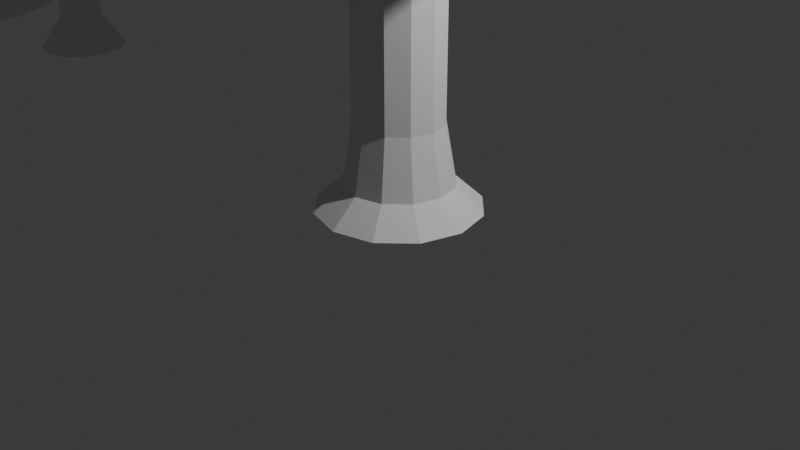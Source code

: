 # Source: TreeTemplates.blend  (saved by Blender 4.1.24; exported with 4.5.12 LTS)
import bpy
from mathutils import Matrix  # noqa: F401  (used for matrix-valued properties, if any)

bpy.ops.wm.read_factory_settings(use_empty=True)
scene = bpy.context.scene
scene.name = 'Scene'

# ---- collections
col_collection = bpy.data.collections.new('Collection'); scene.collection.children.link(col_collection)

# ---- world
world_world = bpy.data.worlds.new('World'); scene.world = world_world
world_world.use_nodes = True; world_world.node_tree.nodes.clear()
_N = world_world.node_tree.nodes; _L = world_world.node_tree.links
n0 = _N.new('ShaderNodeOutputWorld'); n0.name = 'World Output'; n0.location = (300, 300)
n1 = _N.new('ShaderNodeBackground'); n1.name = 'Background'; n1.location = (10, 300)
n1.inputs[0].default_value = (0.05088, 0.05088, 0.05088, 1.0)
_L.new(n1.outputs[0], n0.inputs[0])
n0.is_active_output = True
world_world.color = (0.05088, 0.05088, 0.05088)
world_world.use_sun_shadow = False
world_world.sun_shadow_jitter_overblur = 0.0

# ---- cameras
cam_camera = bpy.data.cameras.new('Camera')
cam_camera.clip_end = 100.0
cam_camera.ortho_scale = 7.314

# ---- lights
light_light = bpy.data.lights.new('Light', 'POINT')
light_light.transmission_factor = 0.0
light_light.energy = 1000.0
light_light.shadow_soft_size = 0.1
light_light.shadow_maximum_resolution = 0.006
light_light.use_absolute_resolution = True

# ---- meshes
me_cylinder = bpy.data.meshes.new('Cylinder')
me_cylinder.from_pydata([(0.0, 1.0, -0.6506), (0.0, 1.0, 1.0), (0.5, 0.866, -0.6506), (0.5, 0.866, 1.0), (0.866, 0.5, -0.6506), (0.866, 0.5, 1.0), (1.0, 0.0, -0.6506), (1.0, 0.0, 1.0), (0.866, -0.5, -0.6506), (0.866, -0.5, 1.0), (0.5, -0.866, -0.6506), (0.5, -0.866, 1.0), (0.0, -1.0, -0.6506), (0.0, -1.0, 1.0), (-0.5, -0.866, -0.6506), (-0.5, -0.866, 1.0), (-0.866, -0.5, -0.6506), (-0.866, -0.5, 1.0), (-1.0, 0.0, -0.6506), (-1.0, 0.0, 1.0), (-0.866, 0.5, -0.6506), (-0.866, 0.5, 1.0), (-0.5, 0.866, -0.6506), (-0.5, 0.866, 1.0), (-2.426e-08, 4.385, 0.01522), (-5.845e-08, 2.918, 0.3972), (2.192, 3.797, 0.01522), (1.459, 2.527, 0.3972), (3.797, 2.192, 0.01522), (2.527, 1.459, 0.3972), (4.385, 5.178e-09, 0.01522), (2.918, -1.066e-08, 0.3972), (3.797, -2.192, 0.01522), (2.527, -1.459, 0.3972), (2.192, -3.797, 0.01522), (1.459, -2.527, 0.3972), (-2.426e-08, -4.385, 0.01522), (-5.845e-08, -2.918, 0.3972), (-2.192, -3.797, 0.01522), (-1.459, -2.527, 0.3972), (-3.797, -2.192, 0.01522), (-2.527, -1.459, 0.3972), (-4.385, 5.178e-09, 0.01522), (-2.918, -1.066e-08, 0.3972), (-3.797, 2.192, 0.01522), (-2.527, 1.459, 0.3972), (-2.192, 3.797, 0.01522), (-1.459, 2.527, 0.3972), (-3.285e-07, 3.419, 0.4241), (-3.551e-07, 2.275, 0.722), (1.71, 2.961, 0.4241), (1.138, 1.97, 0.722), (2.961, 1.71, 0.4241), (1.97, 1.138, 0.722), (3.419, 1.1e-08, 0.4241), (2.275, -1.35e-09, 0.722), (2.961, -1.71, 0.4241), (1.97, -1.138, 0.722), (1.71, -2.961, 0.4241), (1.138, -1.97, 0.722), (-3.285e-07, -3.419, 0.4241), (-3.551e-07, -2.275, 0.722), (-1.71, -2.961, 0.4241), (-1.138, -1.97, 0.722), (-2.961, -1.71, 0.4241), (-1.97, -1.138, 0.722), (-3.419, 1.1e-08, 0.4241), (-2.275, -1.35e-09, 0.722), (-2.961, 1.71, 0.4241), (-1.97, 1.138, 0.722), (-1.71, 2.961, 0.4241), (-1.138, 1.97, 0.722), (-5.654e-07, 2.247, 0.7718), (-6.116e-07, 0.3876, 1.242), (1.124, 1.946, 0.7718), (0.1938, 0.3356, 1.242), (1.946, 1.124, 0.7718), (0.3356, 0.1938, 1.242), (2.247, 9.034e-09, 0.7718), (0.3876, 2.381e-10, 1.242), (1.946, -1.124, 0.7718), (0.3356, -0.1938, 1.242), (1.124, -1.946, 0.7718), (0.1938, -0.3356, 1.242), (-5.654e-07, -2.247, 0.7718), (-6.116e-07, -0.3876, 1.242), (-1.124, -1.946, 0.7718), (-0.1938, -0.3356, 1.242), (-1.946, -1.124, 0.7718), (-0.3356, -0.1938, 1.242), (-2.247, 9.034e-09, 0.7718), (-0.3876, 2.381e-10, 1.242), (-1.946, 1.124, 0.7718), (-0.3356, 0.1938, 1.242), (-1.124, 1.946, 0.7718), (-0.1938, 0.3356, 1.242), (-6.971e-08, 1.234, -0.8004), (0.6172, 1.069, -0.8004), (1.069, 0.6172, -0.8004), (1.234, 0.0, -0.8004), (1.069, -0.6172, -0.8004), (0.6172, -1.069, -0.8004), (-6.971e-08, -1.234, -0.8004), (-0.6172, -1.069, -0.8004), (-1.069, -0.6172, -0.8004), (-1.234, 0.0, -0.8004), (-1.069, 0.6172, -0.8004), (-0.6172, 1.069, -0.8004), (-2.707e-07, 1.853, -0.864), (0.9264, 1.605, -0.864), (1.605, 0.9264, -0.864), (1.853, 1.056e-08, -0.864), (1.605, -0.9264, -0.864), (0.9264, -1.605, -0.864), (-2.707e-07, -1.853, -0.864), (-0.9264, -1.605, -0.864), (-1.605, -0.9264, -0.864), (-1.853, 1.056e-08, -0.864), (-1.605, 0.9264, -0.864), (-0.9264, 1.605, -0.864)], [], [(0, 1, 3, 2), (2, 3, 5, 4), (4, 5, 7, 6), (6, 7, 9, 8), (8, 9, 11, 10), (10, 11, 13, 12), (12, 13, 15, 14), (14, 15, 17, 16), (16, 17, 19, 18), (18, 19, 21, 20), (3, 1, 23, 21, 19, 17, 15, 13, 11, 9, 7, 5), (20, 21, 23, 22), (22, 23, 1, 0), (18, 20, 106, 105), (24, 26, 27, 25), (26, 28, 29, 27), (28, 30, 31, 29), (30, 32, 33, 31), (32, 34, 35, 33), (34, 36, 37, 35), (36, 38, 39, 37), (38, 40, 41, 39), (40, 42, 43, 41), (42, 44, 45, 43), (27, 29, 31, 33, 35, 37, 39, 41, 43, 45, 47, 25), (44, 46, 47, 45), (46, 24, 25, 47), (24, 46, 44, 42, 40, 38, 36, 34, 32, 30, 28, 26), (48, 50, 51, 49), (50, 52, 53, 51), (52, 54, 55, 53), (54, 56, 57, 55), (56, 58, 59, 57), (58, 60, 61, 59), (60, 62, 63, 61), (62, 64, 65, 63), (64, 66, 67, 65), (66, 68, 69, 67), (51, 53, 55, 57, 59, 61, 63, 65, 67, 69, 71, 49), (68, 70, 71, 69), (70, 48, 49, 71), (48, 70, 68, 66, 64, 62, 60, 58, 56, 54, 52, 50), (72, 73, 75, 74), (74, 75, 77, 76), (76, 77, 79, 78), (78, 79, 81, 80), (80, 81, 83, 82), (82, 83, 85, 84), (84, 85, 87, 86), (86, 87, 89, 88), (88, 89, 91, 90), (90, 91, 93, 92), (75, 73, 95, 93, 91, 89, 87, 85, 83, 81, 79, 77), (92, 93, 95, 94), (94, 95, 73, 72), (72, 74, 76, 78, 80, 82, 84, 86, 88, 90, 92, 94), (99, 100, 112, 111), (16, 18, 105, 104), (14, 16, 104, 103), (12, 14, 103, 102), (10, 12, 102, 101), (8, 10, 101, 100), (6, 8, 100, 99), (22, 0, 96, 107), (0, 2, 97, 96), (4, 6, 99, 98), (20, 22, 107, 106), (2, 4, 98, 97), (108, 109, 110, 111, 112, 113, 114, 115, 116, 117, 118, 119), (106, 107, 119, 118), (96, 97, 109, 108), (103, 104, 116, 115), (100, 101, 113, 112), (107, 96, 108, 119), (97, 98, 110, 109), (104, 105, 117, 116), (101, 102, 114, 113), (98, 99, 111, 110), (105, 106, 118, 117), (102, 103, 115, 114)])
_uv = me_cylinder.uv_layers.new(name='UVMap')
_uv.uv.foreach_set('vector', [1.0, 0.5, 1.0, 1.0, 0.9167, 1.0, 0.9167, 0.5, 0.9167, 0.5, 0.9167, 1.0, 0.8333, 1.0, 0.8333, 0.5, 0.8333, 0.5, 0.8333, 1.0, 0.75, 1.0, 0.75, 0.5, 0.75, 0.5, 0.75, 1.0, 0.6667, 1.0, 0.6667, 0.5, 0.6667, 0.5, 0.6667, 1.0, 0.5833, 1.0, 0.5833, 0.5, 0.5833, 0.5, 0.5833, 1.0, 0.5, 1.0, 0.5, 0.5, 0.5, 0.5, 0.5, 1.0, 0.4167, 1.0, 0.4167, 0.5, 0.4167, 0.5, 0.4167, 1.0, 0.3333, 1.0, 0.3333, 0.5, 0.3333, 0.5, 0.3333, 1.0, 0.25, 1.0, 0.25, 0.5, 0.25, 0.5, 0.25, 1.0, 0.1667, 1.0, 0.1667, 0.5, 0.37, 0.4578, 0.25, 0.49, 0.13, 0.4578, 0.04215, 0.37, 0.01, 0.25, 0.04215, 0.13, 0.13, 0.04215, 0.25, 0.01, 0.37, 0.04215, 0.4578, 0.13, 0.49, 0.25, 0.4578, 0.37, 0.1667, 0.5, 0.1667, 1.0, 0.08333, 1.0, 0.08333, 0.5, 0.08333, 0.5, 0.08333, 1.0, 7.451e-08, 1.0, 7.451e-08, 0.5, 0.25, 0.5, 0.1667, 0.5, 0.1667, 0.5, 0.25, 0.5, 1.0, 0.5, 0.9167, 0.5, 0.9167, 1.0, 1.0, 1.0, 0.9167, 0.5, 0.8333, 0.5, 0.8333, 1.0, 0.9167, 1.0, 0.8333, 0.5, 0.75, 0.5, 0.75, 1.0, 0.8333, 1.0, 0.75, 0.5, 0.6667, 0.5, 0.6667, 1.0, 0.75, 1.0, 0.6667, 0.5, 0.5833, 0.5, 0.5833, 1.0, 0.6667, 1.0, 0.5833, 0.5, 0.5, 0.5, 0.5, 1.0, 0.5833, 1.0, 0.5, 0.5, 0.4167, 0.5, 0.4167, 1.0, 0.5, 1.0, 0.4167, 0.5, 0.3333, 0.5, 0.3333, 1.0, 0.4167, 1.0, 0.3333, 0.5, 0.25, 0.5, 0.25, 1.0, 0.3333, 1.0, 0.25, 0.5, 0.1667, 0.5, 0.1667, 1.0, 0.25, 1.0, 0.37, 0.4578, 0.4578, 0.37, 0.49, 0.25, 0.4578, 0.13, 0.37, 0.04215, 0.25, 0.01, 0.13, 0.04215, 0.04215, 0.13, 0.01, 0.25, 0.04215, 0.37, 0.13, 0.4578, 0.25, 0.49, 0.1667, 0.5, 0.08333, 0.5, 0.08333, 1.0, 0.1667, 1.0, 0.08333, 0.5, 7.451e-08, 0.5, 7.451e-08, 1.0, 0.08333, 1.0, 0.75, 0.49, 0.63, 0.4578, 0.5422, 0.37, 0.51, 0.25, 0.5422, 0.13, 0.63, 0.04215, 0.75, 0.01, 0.87, 0.04215, 0.9578, 0.13, 0.99, 0.25, 0.9578, 0.37, 0.87, 0.4578, 1.0, 0.5, 0.9167, 0.5, 0.9167, 1.0, 1.0, 1.0, 0.9167, 0.5, 0.8333, 0.5, 0.8333, 1.0, 0.9167, 1.0, 0.8333, 0.5, 0.75, 0.5, 0.75, 1.0, 0.8333, 1.0, 0.75, 0.5, 0.6667, 0.5, 0.6667, 1.0, 0.75, 1.0, 0.6667, 0.5, 0.5833, 0.5, 0.5833, 1.0, 0.6667, 1.0, 0.5833, 0.5, 0.5, 0.5, 0.5, 1.0, 0.5833, 1.0, 0.5, 0.5, 0.4167, 0.5, 0.4167, 1.0, 0.5, 1.0, 0.4167, 0.5, 0.3333, 0.5, 0.3333, 1.0, 0.4167, 1.0, 0.3333, 0.5, 0.25, 0.5, 0.25, 1.0, 0.3333, 1.0, 0.25, 0.5, 0.1667, 0.5, 0.1667, 1.0, 0.25, 1.0, 0.37, 0.4578, 0.4578, 0.37, 0.49, 0.25, 0.4578, 0.13, 0.37, 0.04215, 0.25, 0.01, 0.13, 0.04215, 0.04215, 0.13, 0.01, 0.25, 0.04215, 0.37, 0.13, 0.4578, 0.25, 0.49, 0.1667, 0.5, 0.08333, 0.5, 0.08333, 1.0, 0.1667, 1.0, 0.08333, 0.5, 7.451e-08, 0.5, 7.451e-08, 1.0, 0.08333, 1.0, 0.75, 0.49, 0.63, 0.4578, 0.5422, 0.37, 0.51, 0.25, 0.5422, 0.13, 0.63, 0.04215, 0.75, 0.01, 0.87, 0.04215, 0.9578, 0.13, 0.99, 0.25, 0.9578, 0.37, 0.87, 0.4578, 1.0, 0.5, 1.0, 1.0, 0.9167, 1.0, 0.9167, 0.5, 0.9167, 0.5, 0.9167, 1.0, 0.8333, 1.0, 0.8333, 0.5, 0.8333, 0.5, 0.8333, 1.0, 0.75, 1.0, 0.75, 0.5, 0.75, 0.5, 0.75, 1.0, 0.6667, 1.0, 0.6667, 0.5, 0.6667, 0.5, 0.6667, 1.0, 0.5833, 1.0, 0.5833, 0.5, 0.5833, 0.5, 0.5833, 1.0, 0.5, 1.0, 0.5, 0.5, 0.5, 0.5, 0.5, 1.0, 0.4167, 1.0, 0.4167, 0.5, 0.4167, 0.5, 0.4167, 1.0, 0.3333, 1.0, 0.3333, 0.5, 0.3333, 0.5, 0.3333, 1.0, 0.25, 1.0, 0.25, 0.5, 0.25, 0.5, 0.25, 1.0, 0.1667, 1.0, 0.1667, 0.5, 0.37, 0.4578, 0.25, 0.49, 0.13, 0.4578, 0.04215, 0.37, 0.01, 0.25, 0.04215, 0.13, 0.13, 0.04215, 0.25, 0.01, 0.37, 0.04215, 0.4578, 0.13, 0.49, 0.25, 0.4578, 0.37, 0.1667, 0.5, 0.1667, 1.0, 0.08333, 1.0, 0.08333, 0.5, 0.08333, 0.5, 0.08333, 1.0, 7.451e-08, 1.0, 7.451e-08, 0.5, 0.75, 0.49, 0.87, 0.4578, 0.9578, 0.37, 0.99, 0.25, 0.9578, 0.13, 0.87, 0.04215, 0.75, 0.01, 0.63, 0.04215, 0.5422, 0.13, 0.51, 0.25, 0.5422, 0.37, 0.63, 0.4578, 0.75, 0.5, 0.6667, 0.5, 0.6667, 0.5, 0.75, 0.5, 0.3333, 0.5, 0.25, 0.5, 0.25, 0.5, 0.3333, 0.5, 0.4167, 0.5, 0.3333, 0.5, 0.3333, 0.5, 0.4167, 0.5, 0.5, 0.5, 0.4167, 0.5, 0.4167, 0.5, 0.5, 0.5, 0.5833, 0.5, 0.5, 0.5, 0.5, 0.5, 0.5833, 0.5, 0.6667, 0.5, 0.5833, 0.5, 0.5833, 0.5, 0.6667, 0.5, 0.75, 0.5, 0.6667, 0.5, 0.6667, 0.5, 0.75, 0.5, 0.08333, 0.5, 7.451e-08, 0.5, 7.451e-08, 0.5, 0.08333, 0.5, 1.0, 0.5, 0.9167, 0.5, 0.9167, 0.5, 1.0, 0.5, 0.8333, 0.5, 0.75, 0.5, 0.75, 0.5, 0.8333, 0.5, 0.1667, 0.5, 0.08333, 0.5, 0.08333, 0.5, 0.1667, 0.5, 0.9167, 0.5, 0.8333, 0.5, 0.8333, 0.5, 0.9167, 0.5, 0.75, 0.49, 0.87, 0.4578, 0.9578, 0.37, 0.99, 0.25, 0.9578, 0.13, 0.87, 0.04215, 0.75, 0.01, 0.63, 0.04215, 0.5422, 0.13, 0.51, 0.25, 0.5422, 0.37, 0.63, 0.4578, 0.1667, 0.5, 0.08333, 0.5, 0.08333, 0.5, 0.1667, 0.5, 1.0, 0.5, 0.9167, 0.5, 0.9167, 0.5, 1.0, 0.5, 0.4167, 0.5, 0.3333, 0.5, 0.3333, 0.5, 0.4167, 0.5, 0.6667, 0.5, 0.5833, 0.5, 0.5833, 0.5, 0.6667, 0.5, 0.08333, 0.5, 7.451e-08, 0.5, 7.451e-08, 0.5, 0.08333, 0.5, 0.9167, 0.5, 0.8333, 0.5, 0.8333, 0.5, 0.9167, 0.5, 0.3333, 0.5, 0.25, 0.5, 0.25, 0.5, 0.3333, 0.5, 0.5833, 0.5, 0.5, 0.5, 0.5, 0.5, 0.5833, 0.5, 0.8333, 0.5, 0.75, 0.5, 0.75, 0.5, 0.8333, 0.5, 0.25, 0.5, 0.1667, 0.5, 0.1667, 0.5, 0.25, 0.5, 0.5, 0.5, 0.4167, 0.5, 0.4167, 0.5, 0.5, 0.5])
me_cylinder.update()
me_cylinder_002 = bpy.data.meshes.new('Cylinder.002')
me_cylinder_002.from_pydata([(0.0, 1.0, -1.0), (0.0, 1.0, 1.0), (0.5, 0.866, -1.0), (0.5, 0.866, 1.0), (0.866, 0.5, -1.0), (0.866, 0.5, 1.0), (1.0, 0.0, -1.0), (1.0, 0.0, 1.0), (0.866, -0.5, -1.0), (0.866, -0.5, 1.0), (0.5, -0.866, -1.0), (0.5, -0.866, 1.0), (0.0, -1.0, -1.0), (0.0, -1.0, 1.0), (-0.5, -0.866, -1.0), (-0.5, -0.866, 1.0), (-0.866, -0.5, -1.0), (-0.866, -0.5, 1.0), (-1.0, 0.0, -1.0), (-1.0, 0.0, 1.0), (-0.866, 0.5, -1.0), (-0.866, 0.5, 1.0), (-0.5, 0.866, -1.0), (-0.5, 0.866, 1.0), (0.4764, 0.866, 3.225), (-5.139e-07, 1.0, 3.377), (0.8252, 0.5, 3.114), (0.9528, 0.0, 3.073), (0.8252, -0.5, 3.114), (0.4764, -0.866, 3.225), (-5.139e-07, -1.0, 3.377), (-0.4764, -0.866, 3.528), (-0.8252, -0.5, 3.639), (-0.9528, 0.0, 3.68), (-0.8252, 0.5, 3.639), (-0.4764, 0.866, 3.528), (1.364, 0.8586, 6.042), (0.8698, 0.9981, 6.109), (1.72, 0.4891, 5.977), (1.844, -0.01144, 5.931), (1.702, -0.5089, 5.917), (1.332, -0.8701, 5.939), (0.8326, -0.9981, 5.99), (0.3387, -0.8586, 6.058), (-0.01793, -0.4891, 6.123), (-0.1417, 0.01144, 6.168), (0.0006595, 0.5089, 6.182), (0.3709, 0.8701, 6.16), (1.818, 0.6145, 10.14), (1.324, 0.7539, 10.07), (2.18, 0.245, 10.16), (2.311, -0.2556, 10.15), (2.177, -0.7531, 10.1), (1.814, -1.114, 10.03), (1.319, -1.242, 9.948), (0.8243, -1.103, 9.885), (0.463, -0.7333, 9.855), (0.3317, -0.2327, 9.867), (0.4656, 0.2648, 9.918), (0.8288, 0.6259, 9.993), (1.54, 0.4959, 12.05), (1.046, 0.6353, 11.99), (1.902, 0.1264, 12.08), (2.033, -0.3742, 12.07), (1.899, -0.8717, 12.02), (1.536, -1.233, 11.95), (1.041, -1.361, 11.87), (0.5462, -1.221, 11.8), (0.1849, -0.8519, 11.77), (0.05363, -0.3513, 11.79), (0.1875, 0.1462, 11.84), (0.5507, 0.5073, 11.91), (2.952e-06, 1.519, -1.68), (0.7597, 1.316, -1.68), (1.316, 0.7597, -1.68), (1.519, -2.406e-09, -1.68), (1.316, -0.7597, -1.68), (0.7597, -1.316, -1.68), (2.952e-06, -1.519, -1.68), (-0.7597, -1.316, -1.68), (-1.316, -0.7597, -1.68), (-1.519, -2.406e-09, -1.68), (-1.316, 0.7597, -1.68), (-0.7597, 1.316, -1.68), (3.359e-06, 2.097, -2.53), (1.048, 1.816, -2.53), (1.816, 1.048, -2.53), (2.097, 3.722e-09, -2.53), (1.816, -1.048, -2.53), (1.048, -1.816, -2.53), (3.359e-06, -2.097, -2.53), (-1.048, -1.816, -2.53), (-1.816, -1.048, -2.53), (-2.097, 3.722e-09, -2.53), (-1.816, 1.048, -2.53), (-1.048, 1.816, -2.53), (-4.281, 1.121, 6.788), (0.9372, -3.745, 6.466), (-3.865, -5.987, 9.774), (-6.833, -0.116, 11.82), (-3.865, 5.755, 9.774), (0.9372, 3.513, 6.466), (5.566, -5.987, 12.33), (1.434, -3.482, 14.86), (0.7637, 3.513, 15.63), (5.566, 5.755, 12.33), (8.534, -0.116, 10.28), (6.612, 1.415, 14.77), (2.578, 2.744, 12.94), (1.049, -1.297, 11.13), (-0.6373, 2.69, 10.94), (-2.433, -1.33, 10.94), (2.769, -1.243, 14.19), (-0.328, -3.761, 12.94), (-5.743, 2.559, 13.25), (-2.646, 5.077, 14.49), (-0.9774, 2.667, 16.03), (-2.337, -1.373, 16.5), (-5.552, -1.427, 14.49), (-5.058, 1.236, 15.98)], [], [(0, 1, 3, 2), (2, 3, 5, 4), (4, 5, 7, 6), (6, 7, 9, 8), (8, 9, 11, 10), (10, 11, 13, 12), (12, 13, 15, 14), (14, 15, 17, 16), (16, 17, 19, 18), (18, 19, 21, 20), (9, 7, 27, 28), (20, 21, 23, 22), (22, 23, 1, 0), (18, 20, 82, 81), (34, 33, 45, 46), (1, 23, 35, 25), (3, 1, 25, 24), (7, 5, 26, 27), (23, 21, 34, 35), (5, 3, 24, 26), (21, 19, 33, 34), (19, 17, 32, 33), (17, 15, 31, 32), (15, 13, 30, 31), (13, 11, 29, 30), (11, 9, 28, 29), (39, 38, 50, 51), (31, 30, 42, 43), (28, 27, 39, 40), (35, 34, 46, 47), (24, 25, 37, 36), (32, 31, 43, 44), (29, 28, 40, 41), (25, 35, 47, 37), (26, 24, 36, 38), (33, 32, 44, 45), (30, 29, 41, 42), (27, 26, 38, 39), (51, 50, 62, 63), (46, 45, 57, 58), (43, 42, 54, 55), (40, 39, 51, 52), (47, 46, 58, 59), (36, 37, 49, 48), (44, 43, 55, 56), (41, 40, 52, 53), (37, 47, 59, 49), (38, 36, 48, 50), (45, 44, 56, 57), (42, 41, 53, 54), (60, 61, 71, 70, 69, 68, 67, 66, 65, 64, 63, 62), (58, 57, 69, 70), (55, 54, 66, 67), (52, 51, 63, 64), (59, 58, 70, 71), (48, 49, 61, 60), (56, 55, 67, 68), (53, 52, 64, 65), (49, 59, 71, 61), (50, 48, 60, 62), (57, 56, 68, 69), (54, 53, 65, 66), (77, 78, 90, 89), (16, 18, 81, 80), (14, 16, 80, 79), (12, 14, 79, 78), (10, 12, 78, 77), (8, 10, 77, 76), (6, 8, 76, 75), (22, 0, 72, 83), (0, 2, 73, 72), (4, 6, 75, 74), (20, 22, 83, 82), (2, 4, 74, 73), (84, 85, 86, 87, 88, 89, 90, 91, 92, 93, 94, 95), (74, 75, 87, 86), (81, 82, 94, 93), (78, 79, 91, 90), (75, 76, 88, 87), (82, 83, 95, 94), (72, 73, 85, 84), (79, 80, 92, 91), (76, 77, 89, 88), (83, 72, 84, 95), (73, 74, 86, 85), (80, 81, 93, 92), (96, 98, 97), (97, 101, 96), (96, 99, 98), (96, 100, 99), (96, 101, 100), (97, 106, 101), (98, 102, 97), (99, 103, 98), (100, 104, 99), (101, 105, 100), (97, 102, 106), (98, 103, 102), (99, 104, 103), (100, 105, 104), (101, 106, 105), (102, 107, 106), (103, 107, 102), (104, 107, 103), (105, 107, 104), (106, 107, 105), (109, 110, 108), (110, 109, 111), (109, 108, 112), (109, 112, 113), (109, 113, 111), (110, 111, 114), (108, 110, 115), (112, 108, 116), (113, 112, 117), (111, 113, 118), (110, 114, 115), (108, 115, 116), (112, 116, 117), (113, 117, 118), (111, 118, 114), (115, 114, 119), (116, 115, 119), (117, 116, 119), (118, 117, 119), (114, 118, 119)])
_uv = me_cylinder_002.uv_layers.new(name='UVMap')
_uv.uv.foreach_set('vector', [1.0, 0.5, 1.0, 1.0, 0.9167, 1.0, 0.9167, 0.5, 0.9167, 0.5, 0.9167, 1.0, 0.8333, 1.0, 0.8333, 0.5, 0.8333, 0.5, 0.8333, 1.0, 0.75, 1.0, 0.75, 0.5, 0.75, 0.5, 0.75, 1.0, 0.6667, 1.0, 0.6667, 0.5, 0.6667, 0.5, 0.6667, 1.0, 0.5833, 1.0, 0.5833, 0.5, 0.5833, 0.5, 0.5833, 1.0, 0.5, 1.0, 0.5, 0.5, 0.5, 0.5, 0.5, 1.0, 0.4167, 1.0, 0.4167, 0.5, 0.4167, 0.5, 0.4167, 1.0, 0.3333, 1.0, 0.3333, 0.5, 0.3333, 0.5, 0.3333, 1.0, 0.25, 1.0, 0.25, 0.5, 0.25, 0.5, 0.25, 1.0, 0.1667, 1.0, 0.1667, 0.5, 0.6667, 1.0, 0.75, 1.0, 0.75, 1.0, 0.6667, 1.0, 0.1667, 0.5, 0.1667, 1.0, 0.08333, 1.0, 0.08333, 0.5, 0.08333, 0.5, 0.08333, 1.0, 7.451e-08, 1.0, 7.451e-08, 0.5, 0.25, 0.5, 0.1667, 0.5, 0.1667, 0.5, 0.25, 0.5, 0.1667, 1.0, 0.25, 1.0, 0.25, 1.0, 0.1667, 1.0, 7.451e-08, 1.0, 0.08333, 1.0, 0.08333, 1.0, 7.451e-08, 1.0, 0.9167, 1.0, 1.0, 1.0, 1.0, 1.0, 0.9167, 1.0, 0.75, 1.0, 0.8333, 1.0, 0.8333, 1.0, 0.75, 1.0, 0.08333, 1.0, 0.1667, 1.0, 0.1667, 1.0, 0.08333, 1.0, 0.8333, 1.0, 0.9167, 1.0, 0.9167, 1.0, 0.8333, 1.0, 0.1667, 1.0, 0.25, 1.0, 0.25, 1.0, 0.1667, 1.0, 0.25, 1.0, 0.3333, 1.0, 0.3333, 1.0, 0.25, 1.0, 0.3333, 1.0, 0.4167, 1.0, 0.4167, 1.0, 0.3333, 1.0, 0.4167, 1.0, 0.5, 1.0, 0.5, 1.0, 0.4167, 1.0, 0.5, 1.0, 0.5833, 1.0, 0.5833, 1.0, 0.5, 1.0, 0.5833, 1.0, 0.6667, 1.0, 0.6667, 1.0, 0.5833, 1.0, 0.75, 1.0, 0.8333, 1.0, 0.8333, 1.0, 0.75, 1.0, 0.4167, 1.0, 0.5, 1.0, 0.5, 1.0, 0.4167, 1.0, 0.6667, 1.0, 0.75, 1.0, 0.75, 1.0, 0.6667, 1.0, 0.08333, 1.0, 0.1667, 1.0, 0.1667, 1.0, 0.08333, 1.0, 0.9167, 1.0, 1.0, 1.0, 1.0, 1.0, 0.9167, 1.0, 0.3333, 1.0, 0.4167, 1.0, 0.4167, 1.0, 0.3333, 1.0, 0.5833, 1.0, 0.6667, 1.0, 0.6667, 1.0, 0.5833, 1.0, 7.451e-08, 1.0, 0.08333, 1.0, 0.08333, 1.0, 7.451e-08, 1.0, 0.8333, 1.0, 0.9167, 1.0, 0.9167, 1.0, 0.8333, 1.0, 0.25, 1.0, 0.3333, 1.0, 0.3333, 1.0, 0.25, 1.0, 0.5, 1.0, 0.5833, 1.0, 0.5833, 1.0, 0.5, 1.0, 0.75, 1.0, 0.8333, 1.0, 0.8333, 1.0, 0.75, 1.0, 0.75, 1.0, 0.8333, 1.0, 0.8333, 1.0, 0.75, 1.0, 0.1667, 1.0, 0.25, 1.0, 0.25, 1.0, 0.1667, 1.0, 0.4167, 1.0, 0.5, 1.0, 0.5, 1.0, 0.4167, 1.0, 0.6667, 1.0, 0.75, 1.0, 0.75, 1.0, 0.6667, 1.0, 0.08333, 1.0, 0.1667, 1.0, 0.1667, 1.0, 0.08333, 1.0, 0.9167, 1.0, 1.0, 1.0, 1.0, 1.0, 0.9167, 1.0, 0.3333, 1.0, 0.4167, 1.0, 0.4167, 1.0, 0.3333, 1.0, 0.5833, 1.0, 0.6667, 1.0, 0.6667, 1.0, 0.5833, 1.0, 7.451e-08, 1.0, 0.08333, 1.0, 0.08333, 1.0, 7.451e-08, 1.0, 0.8333, 1.0, 0.9167, 1.0, 0.9167, 1.0, 0.8333, 1.0, 0.25, 1.0, 0.3333, 1.0, 0.3333, 1.0, 0.25, 1.0, 0.5, 1.0, 0.5833, 1.0, 0.5833, 1.0, 0.5, 1.0, 0.37, 0.4578, 0.25, 0.49, 0.13, 0.4578, 0.04215, 0.37, 0.01, 0.25, 0.04215, 0.13, 0.13, 0.04215, 0.25, 0.01, 0.37, 0.04215, 0.4578, 0.13, 0.49, 0.25, 0.4578, 0.37, 0.1667, 1.0, 0.25, 1.0, 0.25, 1.0, 0.1667, 1.0, 0.4167, 1.0, 0.5, 1.0, 0.5, 1.0, 0.4167, 1.0, 0.6667, 1.0, 0.75, 1.0, 0.75, 1.0, 0.6667, 1.0, 0.08333, 1.0, 0.1667, 1.0, 0.1667, 1.0, 0.08333, 1.0, 0.9167, 1.0, 1.0, 1.0, 1.0, 1.0, 0.9167, 1.0, 0.3333, 1.0, 0.4167, 1.0, 0.4167, 1.0, 0.3333, 1.0, 0.5833, 1.0, 0.6667, 1.0, 0.6667, 1.0, 0.5833, 1.0, 7.451e-08, 1.0, 0.08333, 1.0, 0.08333, 1.0, 7.451e-08, 1.0, 0.8333, 1.0, 0.9167, 1.0, 0.9167, 1.0, 0.8333, 1.0, 0.25, 1.0, 0.3333, 1.0, 0.3333, 1.0, 0.25, 1.0, 0.5, 1.0, 0.5833, 1.0, 0.5833, 1.0, 0.5, 1.0, 0.5833, 0.5, 0.5, 0.5, 0.5, 0.5, 0.5833, 0.5, 0.3333, 0.5, 0.25, 0.5, 0.25, 0.5, 0.3333, 0.5, 0.4167, 0.5, 0.3333, 0.5, 0.3333, 0.5, 0.4167, 0.5, 0.5, 0.5, 0.4167, 0.5, 0.4167, 0.5, 0.5, 0.5, 0.5833, 0.5, 0.5, 0.5, 0.5, 0.5, 0.5833, 0.5, 0.6667, 0.5, 0.5833, 0.5, 0.5833, 0.5, 0.6667, 0.5, 0.75, 0.5, 0.6667, 0.5, 0.6667, 0.5, 0.75, 0.5, 0.08333, 0.5, 7.451e-08, 0.5, 7.451e-08, 0.5, 0.08333, 0.5, 1.0, 0.5, 0.9167, 0.5, 0.9167, 0.5, 1.0, 0.5, 0.8333, 0.5, 0.75, 0.5, 0.75, 0.5, 0.8333, 0.5, 0.1667, 0.5, 0.08333, 0.5, 0.08333, 0.5, 0.1667, 0.5, 0.9167, 0.5, 0.8333, 0.5, 0.8333, 0.5, 0.9167, 0.5, 0.75, 0.49, 0.87, 0.4578, 0.9578, 0.37, 0.99, 0.25, 0.9578, 0.13, 0.87, 0.04215, 0.75, 0.01, 0.63, 0.04215, 0.5422, 0.13, 0.51, 0.25, 0.5422, 0.37, 0.63, 0.4578, 0.8333, 0.5, 0.75, 0.5, 0.75, 0.5, 0.8333, 0.5, 0.25, 0.5, 0.1667, 0.5, 0.1667, 0.5, 0.25, 0.5, 0.5, 0.5, 0.4167, 0.5, 0.4167, 0.5, 0.5, 0.5, 0.75, 0.5, 0.6667, 0.5, 0.6667, 0.5, 0.75, 0.5, 0.1667, 0.5, 0.08333, 0.5, 0.08333, 0.5, 0.1667, 0.5, 1.0, 0.5, 0.9167, 0.5, 0.9167, 0.5, 1.0, 0.5, 0.4167, 0.5, 0.3333, 0.5, 0.3333, 0.5, 0.4167, 0.5, 0.6667, 0.5, 0.5833, 0.5, 0.5833, 0.5, 0.6667, 0.5, 0.08333, 0.5, 7.451e-08, 0.5, 7.451e-08, 0.5, 0.08333, 0.5, 0.9167, 0.5, 0.8333, 0.5, 0.8333, 0.5, 0.9167, 0.5, 0.3333, 0.5, 0.25, 0.5, 0.25, 0.5, 0.3333, 0.5, 0.1818, 0.0, 0.09091, 0.1575, 0.2727, 0.1575, 0.2727, 0.1575, 0.4545, 0.1575, 0.3636, 0.0, 0.9091, 0.0, 0.8182, 0.1575, 1.0, 0.1575, 0.7273, 0.0, 0.6364, 0.1575, 0.8182, 0.1575, 0.5455, 0.0, 0.4545, 0.1575, 0.6364, 0.1575, 0.2727, 0.1575, 0.3636, 0.3149, 0.4545, 0.1575, 0.09091, 0.1575, 0.1818, 0.3149, 0.2727, 0.1575, 0.8182, 0.1575, 0.9091, 0.3149, 1.0, 0.1575, 0.6364, 0.1575, 0.7273, 0.3149, 0.8182, 0.1575, 0.4545, 0.1575, 0.5455, 0.3149, 0.6364, 0.1575, 0.2727, 0.1575, 0.1818, 0.3149, 0.3636, 0.3149, 0.09091, 0.1575, 0.0, 0.3149, 0.1818, 0.3149, 0.8182, 0.1575, 0.7273, 0.3149, 0.9091, 0.3149, 0.6364, 0.1575, 0.5455, 0.3149, 0.7273, 0.3149, 0.4545, 0.1575, 0.3636, 0.3149, 0.5455, 0.3149, 0.1818, 0.3149, 0.2727, 0.4724, 0.3636, 0.3149, 0.0, 0.3149, 0.09091, 0.4724, 0.1818, 0.3149, 0.7273, 0.3149, 0.8182, 0.4724, 0.9091, 0.3149, 0.5455, 0.3149, 0.6364, 0.4724, 0.7273, 0.3149, 0.3636, 0.3149, 0.4545, 0.4724, 0.5455, 0.3149, 0.1818, 0.0, 0.2727, 0.1575, 0.09091, 0.1575, 0.2727, 0.1575, 0.3636, 0.0, 0.4545, 0.1575, 0.9091, 0.0, 1.0, 0.1575, 0.8182, 0.1575, 0.7273, 0.0, 0.8182, 0.1575, 0.6364, 0.1575, 0.5455, 0.0, 0.6364, 0.1575, 0.4545, 0.1575, 0.2727, 0.1575, 0.4545, 0.1575, 0.3636, 0.3149, 0.09091, 0.1575, 0.2727, 0.1575, 0.1818, 0.3149, 0.8182, 0.1575, 1.0, 0.1575, 0.9091, 0.3149, 0.6364, 0.1575, 0.8182, 0.1575, 0.7273, 0.3149, 0.4545, 0.1575, 0.6364, 0.1575, 0.5455, 0.3149, 0.2727, 0.1575, 0.3636, 0.3149, 0.1818, 0.3149, 0.09091, 0.1575, 0.1818, 0.3149, 0.0, 0.3149, 0.8182, 0.1575, 0.9091, 0.3149, 0.7273, 0.3149, 0.6364, 0.1575, 0.7273, 0.3149, 0.5455, 0.3149, 0.4545, 0.1575, 0.5455, 0.3149, 0.3636, 0.3149, 0.1818, 0.3149, 0.3636, 0.3149, 0.2727, 0.4724, 0.0, 0.3149, 0.1818, 0.3149, 0.09091, 0.4724, 0.7273, 0.3149, 0.9091, 0.3149, 0.8182, 0.4724, 0.5455, 0.3149, 0.7273, 0.3149, 0.6364, 0.4724, 0.3636, 0.3149, 0.5455, 0.3149, 0.4545, 0.4724])
me_cylinder_002.update()
me_icosphere = bpy.data.meshes.new('Icosphere')
me_icosphere.from_pydata([(0.3378, -1.068, 0.9095), (0.8642, 0.1226, 0.9408), (-0.3812, -0.9073, 0.9304), (-0.6121, -0.4691, 0.9371), (-0.6367, -0.6713, 0.8113), (-0.4741, -0.8756, 0.7609), (-0.6121, 0.5082, 0.9371), (-0.3547, 0.8538, 0.9296), (-0.4741, 0.8161, 0.7609), (-0.6367, 0.6118, 0.8113), (0.08515, 0.952, 0.9168), (0.4809, 0.7676, 0.918), (0.4711, 0.8657, 0.7983), (0.178, 0.9627, 0.7583), (-0.2208, 0.1521, 1.146), (0.2041, 0.06424, 1.199), (-0.04836, 0.5751, 1.093), (-0.1719, -0.1507, 0.2956), (-0.167, 0.2828, 0.3011), (0.2133, 0.4422, 0.3567), (0.4467, 0.08636, 0.3622), (0.2303, -0.2871, 0.3191), (0.502, -0.5777, 0.4352), (0.7157, -0.2014, 0.4771), (0.7482, -0.3163, 0.5785), (0.6102, -0.6314, 0.5641), (-0.3411, -0.6705, 0.3965), (0.06721, -0.7883, 0.4165), (-0.04195, -0.9594, 0.5503), (-0.328, -0.8965, 0.5744), (-0.5793, 0.2101, 0.3823), (-0.6046, -0.227, 0.3808), (-0.6983, -0.2069, 0.4947), (-0.6983, 0.1475, 0.4947), (0.05789, 0.7796, 0.4495), (-0.3282, 0.6327, 0.3973), (-0.328, 0.8371, 0.5744), (-0.04195, 0.8999, 0.5503), (0.735, 0.3013, 0.5372), (0.4907, 0.649, 0.5251), (0.6173, 0.7092, 0.6764), (0.7884, 0.4092, 0.7042)], [], [(23, 20, 38), (18, 30, 35), (21, 22, 27), (19, 34, 39), (28, 27, 22, 25, 0), (25, 24, 1, 0), (24, 23, 38, 41, 1), (36, 35, 30, 33, 9, 8), (0, 1, 15), (32, 31, 26, 29, 5, 4), (2, 0, 15), (6, 3, 14), (10, 7, 16), (1, 11, 15), (41, 40, 12, 11, 1), (29, 28, 0, 2, 5), (33, 32, 4, 3, 6, 9), (37, 36, 8, 7, 10, 13), (2, 3, 4, 5), (6, 7, 8, 9), (10, 11, 12, 13), (14, 15, 16), (14, 3, 2, 15), (16, 7, 6, 14), (15, 11, 10, 16), (40, 39, 34, 37, 13, 12), (17, 18, 19, 20, 21), (22, 23, 24, 25), (26, 27, 28, 29), (30, 31, 32, 33), (34, 35, 36, 37), (38, 39, 40, 41), (26, 17, 21, 27), (20, 23, 22, 21), (19, 39, 38, 20), (30, 18, 17, 31), (34, 19, 18, 35), (17, 26, 31)])
_uv = me_icosphere.uv_layers.new(name='UVMap')
_uv.uv.foreach_set('vector', [0.3429, 0.1659, 0.3776, 0.1058, 0.4035, 0.1811, 0.71, 0.06551, 0.7696, 0.1257, 0.684, 0.1257, 0.2165, 0.07396, 0.2643, 0.1503, 0.1677, 0.1349, 0.5328, 0.09961, 0.5842, 0.1428, 0.491, 0.172, 0.1354, 0.171, 0.1677, 0.1349, 0.2643, 0.1503, 0.2812, 0.1899, 0.2002, 0.2831, 0.2812, 0.1899, 0.3291, 0.1915, 0.382, 0.2831, 0.2002, 0.2831, 0.3291, 0.1915, 0.3429, 0.1659, 0.4035, 0.1811, 0.4165, 0.2233, 0.382, 0.2831, 0.6611, 0.1758, 0.684, 0.1257, 0.7696, 0.1257, 0.7947, 0.1594, 0.7333, 0.248, 0.6857, 0.231, 0.2002, 0.2831, 0.382, 0.2831, 0.3001, 0.4268, 0.8416, 0.1594, 0.8546, 0.1257, 0.9364, 0.1257, 0.9644, 0.1758, 0.9454, 0.231, 0.903, 0.248, 0.06256, 0.2831, 0.2002, 0.2831, 0.1282, 0.4691, 0.747, 0.2831, 0.8763, 0.2831, 0.7957, 0.3974, 0.5755, 0.2831, 0.6596, 0.2831, 0.6175, 0.356, 0.382, 0.2831, 0.4877, 0.2831, 0.443, 0.4188, 0.4165, 0.2233, 0.4647, 0.2187, 0.4974, 0.2524, 0.4877, 0.2831, 0.382, 0.2831, 0.08035, 0.1758, 0.1354, 0.171, 0.2002, 0.2831, 0.06256, 0.2831, 0.04847, 0.231, 0.7947, 0.1594, 0.8416, 0.1594, 0.903, 0.248, 0.8763, 0.2831, 0.747, 0.2831, 0.7333, 0.248, 0.6066, 0.171, 0.6611, 0.1758, 0.6857, 0.231, 0.6596, 0.2831, 0.5755, 0.2831, 0.5606, 0.2359, 0.9274, 0.2831, 0.8763, 0.2831, 0.903, 0.248, 0.9201, 0.2726, 0.747, 0.2831, 0.7089, 0.2831, 0.7162, 0.2726, 0.7333, 0.248, 0.5548, 0.244, 0.4962, 0.2512, 0.4974, 0.2524, 0.5606, 0.2359, 0.08176, 0.4546, 0.1084, 0.4609, 0.09425, 0.4883, 0.08176, 0.4546, 0.03687, 0.3332, 0.06256, 0.2831, 0.1282, 0.4691, 0.6175, 0.356, 0.6596, 0.2831, 0.6919, 0.3127, 0.6381, 0.4058, 0.618, 0.4406, 0.5432, 0.3111, 0.5755, 0.2831, 0.6175, 0.356, 0.4647, 0.2187, 0.491, 0.172, 0.5842, 0.1428, 0.6066, 0.171, 0.5606, 0.2359, 0.4974, 0.2524, 0.9031, 0.05087, 0.8836, 0.02481, 0.9151, -0.02371, 0.9151, -0.02371, 0.9377, 0.02706, 0.2643, 0.1503, 0.2888, 0.1246, 0.3039, 0.1485, 0.2801, 0.1528, 0.9364, 0.1257, 0.9698, 0.09918, 0.9816, 0.1257, 0.9691, 0.1257, 0.8374, 0.09608, 0.8546, 0.1257, 0.8448, 0.1257, 0.8214, 0.1207, 0.6492, 0.1015, 0.684, 0.1257, 0.6525, 0.1257, 0.6387, 0.1257, 0.4544, 0.1578, 0.491, 0.172, 0.4651, 0.1802, 0.4362, 0.1893, 0.9364, 0.1257, 0.9031, 0.05087, 0.9377, 0.02706, 0.9698, 0.09918, 0.2415, 0.04896, 0.2888, 0.1246, 0.2643, 0.1503, 0.2165, 0.07396, 0.5328, 0.09961, 0.491, 0.172, 0.4544, 0.1578, 0.4978, 0.08249, 0.8374, 0.09608, 0.8836, 0.02481, 0.9031, 0.05087, 0.8546, 0.1257, 0.6492, 0.1015, 0.6742, 0.0435, 0.71, 0.06551, 0.684, 0.1257, 0.9031, 0.05087, 0.9364, 0.1257, 0.8546, 0.1257])
me_icosphere.update()

# ---- objects
ob_light = bpy.data.objects.new('Light', light_light)
ob_camera = bpy.data.objects.new('Camera', cam_camera)
ob_cylinder = bpy.data.objects.new('Cylinder', me_cylinder)
ob_cylinder_001 = bpy.data.objects.new('Cylinder.001', me_cylinder_002)
ob_icosphere = bpy.data.objects.new('Icosphere', me_icosphere)

# ---- transforms, parenting, visibility, modifiers, constraints
ob_light.location = (4.076, 1.005, 5.904)
ob_light.rotation_euler = (0.6503, 0.05522, 1.866)
ob_light.lock_rotations_4d = False
ob_light.empty_display_type = 'ARROWS'
ob_light.color = (0.0, 0.0, 0.0, 0.0)
ob_light.lineart.crease_threshold = 0.0
ob_camera.location = (7.359, -6.926, 4.958)
ob_camera.rotation_euler = (1.109, 0.0, 0.8149)
ob_camera.lock_rotations_4d = False
ob_camera.empty_display_type = 'ARROWS'
ob_camera.color = (0.0, 0.0, 0.0, 0.0)
ob_camera.display_type = 'WIRE'
ob_camera.lineart.crease_threshold = 0.0
ob_cylinder.location = (0.0, 0.0, 3.834)
ob_cylinder.scale = (0.4714, 0.4714, 4.257)
ob_cylinder_001.location = (-6.255, 0.0, 1.089)
ob_cylinder_001.scale = (0.2681, 0.2681, 0.2681)
ob_icosphere.location = (-8.746, 0.0, 0.0)

# ---- collection membership
col_collection.objects.link(ob_light)
col_collection.objects.link(ob_camera)
col_collection.objects.link(ob_cylinder)
col_collection.objects.link(ob_cylinder_001)
col_collection.objects.link(ob_icosphere)

# ---- scene / render settings (as saved in the file)
scene.camera = ob_camera
scene.frame_start = 1; scene.frame_end = 250; scene.frame_set(1)
scene.render.engine = 'BLENDER_EEVEE_NEXT'
scene.cycles.sampling_pattern = 'TABULATED_SOBOL'
scene.eevee.ray_tracing_options.trace_max_roughness = 0.0
bpy.context.view_layer.update()
